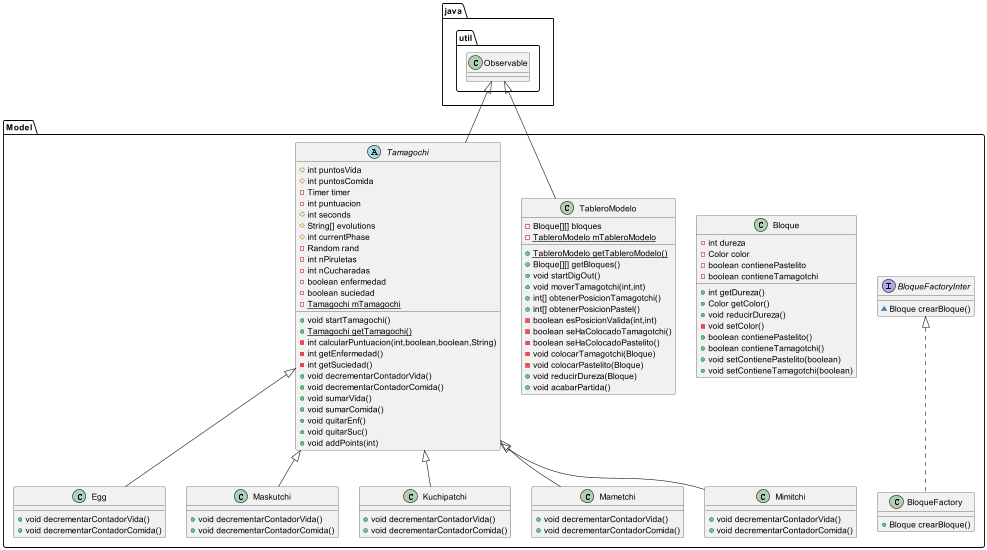

The diagram above was rendered by PlantUML. Its source (embedded in the PNG):
@startuml
class Model.Egg {
+ void decrementarContadorVida()
+ void decrementarContadorComida()
}

interface Model.BloqueFactoryInter {
~ Bloque crearBloque()
}

class Model.Maskutchi {
+ void decrementarContadorVida()
+ void decrementarContadorComida()
}

class Model.Kuchipatchi {
+ void decrementarContadorVida()
+ void decrementarContadorComida()
}

class Model.BloqueFactory {
+ Bloque crearBloque()
}

class Model.Mametchi {
+ void decrementarContadorVida()
+ void decrementarContadorComida()
}

class Model.Bloque {
- int dureza
- Color color
- boolean contienePastelito
- boolean contieneTamagotchi
+ int getDureza()
+ Color getColor()
+ void reducirDureza()
- void setColor()
+ boolean contienePastelito()
+ boolean contieneTamagotchi()
+ void setContienePastelito(boolean)
+ void setContieneTamagotchi(boolean)
}


class Model.Mimitchi {
+ void decrementarContadorVida()
+ void decrementarContadorComida()
}

class Model.TableroModelo {
- Bloque[][] bloques
- {static} TableroModelo mTableroModelo
+ {static} TableroModelo getTableroModelo()
+ Bloque[][] getBloques()
+ void startDigOut()
+ void moverTamagotchi(int,int)
+ int[] obtenerPosicionTamagotchi()
+ int[] obtenerPosicionPastel()
- boolean esPosicionValida(int,int)
- boolean seHaColocadoTamagotchi()
- boolean seHaColocadoPastelito()
- void colocarTamagotchi(Bloque)
- void colocarPastelito(Bloque)
+ void reducirDureza(Bloque)
+ void acabarPartida()
}


abstract class Model.Tamagochi {
# int puntosVida
# int puntosComida
- Timer timer
- int puntuacion
# int seconds
# String[] evolutions
# int currentPhase
- Random rand
- int nPiruletas
- int nCucharadas
- boolean enfermedad
- boolean suciedad
- {static} Tamagochi mTamagochi
+ void startTamagochi()
+ {static} Tamagochi getTamagochi()
- int calcularPuntuacion(int,boolean,boolean,String)
- int getEnfermedad()
- int getSuciedad()
+ void decrementarContadorVida()
+ void decrementarContadorComida()
+ void sumarVida()
+ void sumarComida()
+ void quitarEnf()
+ void quitarSuc()
+ void addPoints(int)
}




Model.Tamagochi <|-- Model.Egg
Model.Tamagochi <|-- Model.Maskutchi
Model.Tamagochi <|-- Model.Kuchipatchi
Model.BloqueFactoryInter <|.. Model.BloqueFactory
Model.Tamagochi <|-- Model.Mametchi
Model.Tamagochi <|-- Model.Mimitchi
java.util.Observable <|-- Model.TableroModelo
java.util.Observable <|-- Model.Tamagochi
@enduml